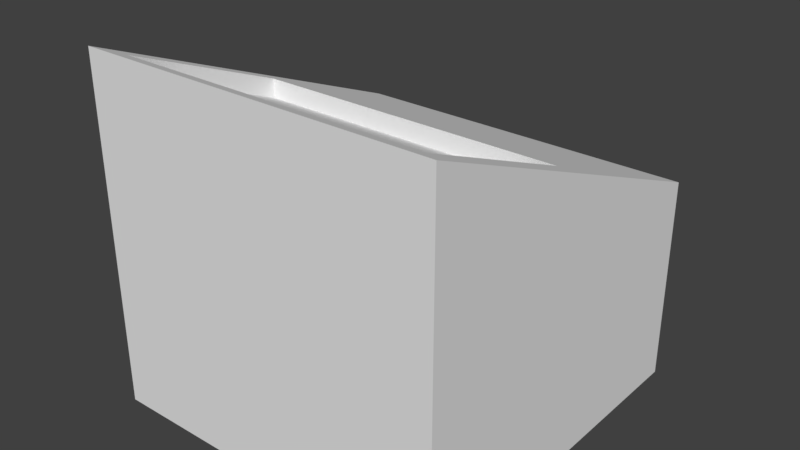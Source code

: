 # Source: Terminal.blend  (saved by Blender 2.77.0; exported with 4.5.12 LTS)
import bpy
from mathutils import Matrix  # noqa: F401  (used for matrix-valued properties, if any)

bpy.ops.wm.read_factory_settings(use_empty=True)
scene = bpy.context.scene
scene.name = 'Scene'

# ---- collections
col_collection_1 = bpy.data.collections.new('Collection 1'); scene.collection.children.link(col_collection_1)

# ---- materials (node trees are filled in below, after node groups)
mat_material = bpy.data.materials.new('Material')
mat_material.alpha_threshold = 0.0
mat_material.use_transparent_shadow = False
mat_material.roughness = 0.5
mat_material.line_color = (0.0, 0.0, 0.0, 1.0)

# ---- material node trees

# ---- world
world_world = bpy.data.worlds.new('World'); scene.world = world_world
world_world.color = (0.05088, 0.05088, 0.05088)
world_world.use_sun_shadow = False
world_world.sun_shadow_jitter_overblur = 0.0
world_world.cycles.sampling_method = 'MANUAL'

# ---- meshes
me_cube = bpy.data.meshes.new('Cube')
me_cube.from_pydata([(1.0, -1.0, 4.371e-08), (-5.96e-08, -1.0, -7.55e-08), (1.0, -2.98e-08, 4.013e-07), (-1.788e-07, -2.98e-08, -7.55e-08), (1.0, -1.0, -0.5758), (2.086e-07, -1.0, -0.5758), (0.9378, -0.05778, -0.9529), (0.06224, -0.05778, -0.9529), (0.9378, -0.5076, -0.7729), (1.0, -0.5654, 2.225e-07), (-1.192e-07, -0.5654, -7.55e-08), (0.06224, -0.5076, -0.7729), (1.0, -0.5654, -0.7497), (1.0, -4.022e-08, -0.976), (1.192e-07, -0.5654, -0.7497), (5.96e-08, -4.022e-08, -0.976), (0.9378, -0.5076, -0.7196), (0.9378, -0.05778, -0.8996), (0.06224, -0.5076, -0.7196), (0.06224, -0.05778, -0.8996)], [], [(4, 0, 1, 5), (13, 15, 3, 2), (12, 13, 2, 9), (9, 2, 3, 10), (10, 3, 15, 14), (6, 8, 16, 17), (5, 14, 12, 4), (1, 10, 14, 5), (0, 9, 10, 1), (4, 12, 9, 0), (8, 6, 13, 12), (7, 11, 14, 15), (6, 7, 15, 13), (11, 8, 12, 14), (18, 19, 17, 16), (8, 11, 18, 16), (11, 7, 19, 18), (7, 6, 17, 19)])
_uv = me_cube.uv_layers.new(name='UVMap')
_uv.uv.foreach_set('vector', [0.4375, 0.875, 0.5, 0.875, 0.5, 0.9375, 0.4375, 0.9375, 0.4375, 0.875, 0.5, 0.875, 0.5, 0.9375, 0.4375, 0.9375, 0.4647, 0.875, 0.5, 0.875, 0.5, 0.9375, 0.4647, 0.9375, 0.1522, 0.625, 0.1875, 0.625, 0.1875, 0.6875, 0.1522, 0.6875, 0.4647, 0.875, 0.5, 0.875, 0.5, 0.9375, 0.4647, 0.9375, 0.4414, 0.8714, 0.4414, 0.8433, 0.4414, 0.8433, 0.4414, 0.8714, 0.5, 0.8125, 0.5, 0.8397, 0.4375, 0.8397, 0.4375, 0.8125, 0.4375, 0.875, 0.4647, 0.875, 0.4647, 0.9375, 0.4375, 0.9375, 0.125, 0.625, 0.1522, 0.625, 0.1522, 0.6875, 0.125, 0.6875, 0.4375, 0.875, 0.4647, 0.875, 0.4647, 0.9375, 0.4375, 0.9375, 0.4414, 0.8433, 0.4414, 0.8714, 0.4375, 0.875, 0.4375, 0.8397, 0.4961, 0.8714, 0.4961, 0.8433, 0.5, 0.8397, 0.5, 0.875, 0.4414, 0.8714, 0.4961, 0.8714, 0.5, 0.875, 0.4375, 0.875, 0.4961, 0.8433, 0.4414, 0.8433, 0.4375, 0.8397, 0.5, 0.8397, 0.4961, 0.8433, 0.4961, 0.8714, 0.4414, 0.8714, 0.4414, 0.8433, 0.4414, 0.8433, 0.4961, 0.8433, 0.4961, 0.8433, 0.4414, 0.8433, 0.4961, 0.8433, 0.4961, 0.8714, 0.4961, 0.8714, 0.4961, 0.8433, 0.4961, 0.8714, 0.4414, 0.8714, 0.4414, 0.8714, 0.4961, 0.8714])
me_cube.materials.append(mat_material)
me_cube.use_remesh_preserve_volume = False
me_cube.use_remesh_preserve_attributes = False
me_cube.use_mirror_vertex_groups = False
me_cube.update()

# ---- objects
ob_cube = bpy.data.objects.new('Cube', me_cube)

# ---- transforms, parenting, visibility, modifiers, constraints
ob_cube.location = (0.0, 0.0, 0.0)
ob_cube.rotation_euler = (3.142, 0.0, 0.0)
ob_cube.lock_rotations_4d = False
ob_cube.empty_display_type = 'ARROWS'
ob_cube.lineart.crease_threshold = 0.0

# ---- collection membership
col_collection_1.objects.link(ob_cube)

# ---- scene / render settings (as saved in the file)
scene.frame_start = 1; scene.frame_end = 250; scene.frame_set(1)
scene.render.engine = 'BLENDER_EEVEE_NEXT'
scene.render.resolution_percentage = 50
scene.render.dither_intensity = 0.0
scene.cycles.use_denoising = False
scene.cycles.samples = 128
scene.cycles.sampling_pattern = 'TABULATED_SOBOL'
scene.cycles.light_sampling_threshold = 0.0
scene.cycles.use_adaptive_sampling = False
scene.cycles.use_light_tree = False
scene.cycles.blur_glossy = 0.0
scene.cycles.sample_clamp_indirect = 0.0
scene.view_settings.view_transform = 'Standard'
bpy.context.view_layer.update()

# ---- added for rendering (the .blend has no active camera and no usable light): camera, sun
cam_auto = bpy.data.cameras.new('AutoCamera')
cam_auto.lens = 50.0
cam_auto.sensor_width = 36.0
cam_auto.clip_end = 1000.0
ob_auto_camera = bpy.data.objects.new('AutoCamera', cam_auto)
scene.collection.objects.link(ob_auto_camera)
ob_auto_camera.location = (2.08983, -1.40779, 1.75987)
ob_auto_camera.rotation_euler = (1.09748, -7.21219e-08, 0.694738)
scene.camera = ob_auto_camera
light_auto_sun = bpy.data.lights.new('AutoSun', 'SUN')
light_auto_sun.energy = 3.0
light_auto_sun.angle = 0.0523599
ob_auto_sun = bpy.data.objects.new('AutoSun', light_auto_sun)
scene.collection.objects.link(ob_auto_sun)
ob_auto_sun.rotation_euler = (0.872665, 0.174533, 0.523599)
bpy.context.view_layer.update()
